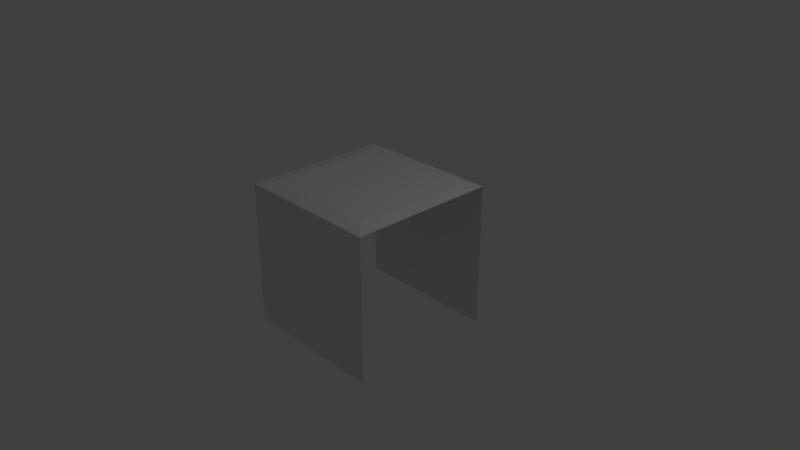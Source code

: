 # Source: blockCenter.blend  (saved by Blender 2.79.0; exported with 4.5.12 LTS)
import bpy
from mathutils import Matrix  # noqa: F401  (used for matrix-valued properties, if any)

bpy.ops.wm.read_factory_settings(use_empty=True)
scene = bpy.context.scene
scene.name = 'Scene'

# ---- collections
col_collection_1 = bpy.data.collections.new('Collection 1'); scene.collection.children.link(col_collection_1)

# ---- materials (node trees are filled in below, after node groups)
mat_material = bpy.data.materials.new('Material')
mat_material.alpha_threshold = 0.0
mat_material.use_transparent_shadow = False
mat_material.roughness = 0.5
mat_material.line_color = (0.0, 0.0, 0.0, 1.0)

# ---- material node trees

# ---- world
world_world = bpy.data.worlds.new('World'); scene.world = world_world
world_world.color = (0.05088, 0.05088, 0.05088)
world_world.use_sun_shadow = False
world_world.sun_shadow_jitter_overblur = 0.0
world_world.cycles.sampling_method = 'MANUAL'

# ---- cameras
cam_camera = bpy.data.cameras.new('Camera')
cam_camera.clip_end = 100.0
cam_camera.lens = 35.0
cam_camera.sensor_width = 32.0
cam_camera.sensor_height = 18.0
cam_camera.ortho_scale = 7.314
cam_camera.dof.focus_distance = 0.0
cam_camera.dof.aperture_fstop = 128.0

# ---- lights
light_lamp = bpy.data.lights.new('Lamp', 'POINT')
light_lamp.transmission_factor = 0.0
light_lamp.cutoff_distance = 30.0
light_lamp.energy = 100.0
light_lamp.shadow_buffer_clip_start = 1.001
light_lamp.shadow_soft_size = 0.1
light_lamp.shadow_maximum_resolution = 0.006
light_lamp.use_absolute_resolution = True

# ---- meshes
me_cube = bpy.data.meshes.new('Cube')
me_cube.from_pydata([(1.0, 1.0, -1.0), (1.0, -1.0, -1.0), (-1.0, -1.0, -1.0), (-1.0, 1.0, -1.0), (0.8108, 0.8108, 1.0), (0.8108, -0.8108, 1.0), (-0.8108, -0.8108, 1.0), (-0.8108, 0.8108, 1.0), (1.0, 1.0, 0.9634), (1.0, -1.0, 0.9634), (-1.0, 1.0, 0.9634), (-1.0, -1.0, 0.9634)], [], [(4, 7, 6, 5), (1, 9, 11, 2), (8, 0, 3, 10), (4, 5, 9, 8), (7, 4, 8, 10), (5, 6, 11, 9), (6, 7, 10, 11)])
me_cube.materials.append(mat_material)
me_cube.use_remesh_preserve_volume = False
me_cube.use_remesh_preserve_attributes = False
me_cube.use_mirror_vertex_groups = False
me_cube.update()

# ---- objects
ob_cube = bpy.data.objects.new('Cube', me_cube)
ob_lamp = bpy.data.objects.new('Lamp', light_lamp)
ob_camera = bpy.data.objects.new('Camera', cam_camera)

# ---- transforms, parenting, visibility, modifiers, constraints
ob_cube.location = (0.0, 0.0, 0.0)
ob_cube.lock_rotations_4d = False
ob_cube.empty_display_type = 'ARROWS'
ob_cube.lineart.crease_threshold = 0.0
ob_lamp.location = (4.076, 1.005, 5.904)
ob_lamp.rotation_euler = (0.6503, 0.05522, 1.866)
ob_lamp.lock_rotations_4d = False
ob_lamp.empty_display_type = 'ARROWS'
ob_lamp.color = (0.0, 0.0, 0.0, 0.0)
ob_lamp.lineart.crease_threshold = 0.0
ob_camera.location = (7.481, -6.508, 5.344)
ob_camera.rotation_euler = (1.109, 0.0, 0.8149)
ob_camera.lock_rotations_4d = False
ob_camera.empty_display_type = 'ARROWS'
ob_camera.color = (0.0, 0.0, 0.0, 0.0)
ob_camera.display_type = 'WIRE'
ob_camera.lineart.crease_threshold = 0.0

# ---- collection membership
col_collection_1.objects.link(ob_cube)
col_collection_1.objects.link(ob_lamp)
col_collection_1.objects.link(ob_camera)

# ---- scene / render settings (as saved in the file)
scene.camera = ob_camera
scene.frame_start = 1; scene.frame_end = 250; scene.frame_set(1)
scene.render.engine = 'BLENDER_EEVEE_NEXT'
scene.render.resolution_percentage = 50
scene.render.dither_intensity = 0.0
scene.cycles.use_denoising = False
scene.cycles.samples = 128
scene.cycles.sampling_pattern = 'TABULATED_SOBOL'
scene.cycles.use_adaptive_sampling = False
scene.cycles.use_light_tree = False
scene.cycles.blur_glossy = 0.0
scene.cycles.sample_clamp_indirect = 0.0
scene.view_settings.view_transform = 'Standard'
bpy.context.view_layer.update()
